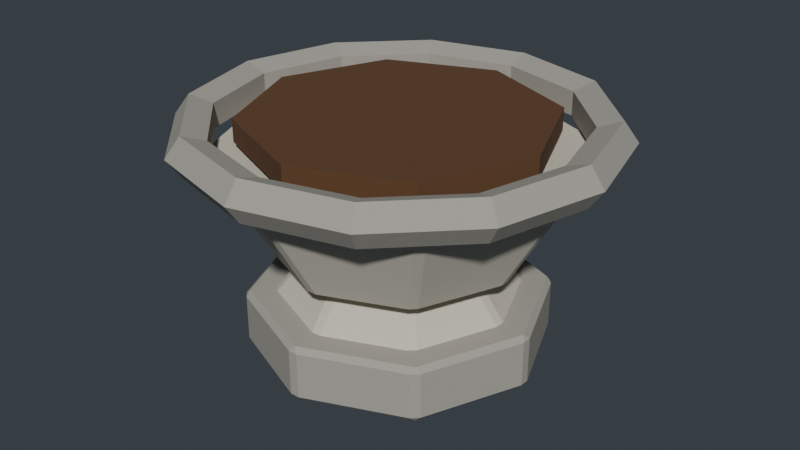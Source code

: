 # Source: source.blend  (saved by Blender 4.2.67; exported with 4.5.12 LTS)
import bpy
from mathutils import Matrix  # noqa: F401  (used for matrix-valued properties, if any)

bpy.ops.wm.read_factory_settings(use_empty=True)
scene = bpy.context.scene
scene.name = 'Scene'

# ---- materials (node trees are filled in below, after node groups)
mat_limestonedark = bpy.data.materials.new('LimestoneDark')
mat_limestonedark.diffuse_color = (0.4, 0.38, 0.33, 1.0)
mat_limestone = bpy.data.materials.new('Limestone')
mat_limestone.diffuse_color = (0.63, 0.59, 0.49, 1.0)
mat_soil = bpy.data.materials.new('Soil')
mat_soil.diffuse_color = (0.12, 0.055, 0.022, 1.0)

# ---- material node trees
mat_limestonedark.use_nodes = True; mat_limestonedark.node_tree.nodes.clear()
_N = mat_limestonedark.node_tree.nodes; _L = mat_limestonedark.node_tree.links
n0 = _N.new('ShaderNodeBsdfPrincipled'); n0.name = 'Principled BSDF'; n0.location = (10, 300)
n0.inputs[0].default_value = (0.4, 0.38, 0.33, 1.0)
n0.inputs[2].default_value = 0.96
n1 = _N.new('ShaderNodeOutputMaterial'); n1.name = 'Material Output'; n1.location = (300, 300)
_L.new(n0.outputs[0], n1.inputs[0])
n1.is_active_output = True
mat_limestone.use_nodes = True; mat_limestone.node_tree.nodes.clear()
_N = mat_limestone.node_tree.nodes; _L = mat_limestone.node_tree.links
n0 = _N.new('ShaderNodeBsdfPrincipled'); n0.name = 'Principled BSDF'; n0.location = (10, 300)
n0.inputs[0].default_value = (0.63, 0.59, 0.49, 1.0)
n0.inputs[2].default_value = 0.92
n1 = _N.new('ShaderNodeOutputMaterial'); n1.name = 'Material Output'; n1.location = (300, 300)
_L.new(n0.outputs[0], n1.inputs[0])
n1.is_active_output = True
mat_soil.use_nodes = True; mat_soil.node_tree.nodes.clear()
_N = mat_soil.node_tree.nodes; _L = mat_soil.node_tree.links
n0 = _N.new('ShaderNodeBsdfPrincipled'); n0.name = 'Principled BSDF'; n0.location = (10, 300)
n0.inputs[0].default_value = (0.12, 0.055, 0.022, 1.0)
n0.inputs[2].default_value = 1.0
n1 = _N.new('ShaderNodeOutputMaterial'); n1.name = 'Material Output'; n1.location = (300, 300)
_L.new(n0.outputs[0], n1.inputs[0])
n1.is_active_output = True

# ---- world
world_eiffelhistoricpropsworld = bpy.data.worlds.new('EiffelHistoricPropsWorld'); scene.world = world_eiffelhistoricpropsworld
world_eiffelhistoricpropsworld.color = (0.045, 0.055, 0.065)

# ---- meshes
me_foot_nocol_mesh = bpy.data.meshes.new('foot_nocol_mesh')
me_foot_nocol_mesh.from_pydata([(0.0, 0.5169, 0.0), (-0.01663, 0.5295, 0.018), (0.01663, 0.5295, 0.018), (0.0, 0.5169, 0.2), (0.01663, 0.5295, 0.182), (-0.01663, 0.5295, 0.182), (0.3655, 0.3655, 0.0), (0.3627, 0.3862, 0.018), (0.3862, 0.3627, 0.018), (0.3655, 0.3655, 0.2), (0.3862, 0.3627, 0.182), (0.3627, 0.3862, 0.182), (0.5169, 0.0, 0.0), (0.5295, 0.01663, 0.018), (0.5295, -0.01663, 0.018), (0.5169, 0.0, 0.2), (0.5295, -0.01663, 0.182), (0.5295, 0.01663, 0.182), (0.3655, -0.3655, 0.0), (0.3862, -0.3627, 0.018), (0.3627, -0.3862, 0.018), (0.3655, -0.3655, 0.2), (0.3627, -0.3862, 0.182), (0.3862, -0.3627, 0.182), (0.0, -0.5169, 0.0), (0.01663, -0.5295, 0.018), (-0.01663, -0.5295, 0.018), (0.0, -0.5169, 0.2), (-0.01663, -0.5295, 0.182), (0.01663, -0.5295, 0.182), (-0.3655, -0.3655, 0.0), (-0.3627, -0.3862, 0.018), (-0.3862, -0.3627, 0.018), (-0.3655, -0.3655, 0.2), (-0.3862, -0.3627, 0.182), (-0.3627, -0.3862, 0.182), (-0.5169, 0.0, 0.0), (-0.5295, -0.01663, 0.018), (-0.5295, 0.01663, 0.018), (-0.5169, 0.0, 0.2), (-0.5295, 0.01663, 0.182), (-0.5295, -0.01663, 0.182), (-0.3655, 0.3655, 0.0), (-0.3862, 0.3627, 0.018), (-0.3627, 0.3862, 0.018), (-0.3655, 0.3655, 0.2), (-0.3627, 0.3862, 0.182), (-0.3862, 0.3627, 0.182), (0.0, 0.4275, 0.18), (-0.01715, 0.4281, 0.1943), (0.01715, 0.4281, 0.1943), (0.0, 0.2934, 0.342), (0.01715, 0.3176, 0.3277), (-0.01715, 0.3176, 0.3277), (0.3023, 0.3023, 0.18), (0.2906, 0.3148, 0.1943), (0.3148, 0.2906, 0.1943), (0.2075, 0.2075, 0.342), (0.2367, 0.2125, 0.3277), (0.2125, 0.2367, 0.3277), (0.4275, 0.0, 0.18), (0.4281, 0.01715, 0.1943), (0.4281, -0.01715, 0.1943), (0.2934, 0.0, 0.342), (0.3176, -0.01715, 0.3277), (0.3176, 0.01715, 0.3277), (0.3023, -0.3023, 0.18), (0.3148, -0.2906, 0.1943), (0.2906, -0.3148, 0.1943), (0.2075, -0.2075, 0.342), (0.2125, -0.2367, 0.3277), (0.2367, -0.2125, 0.3277), (0.0, -0.4275, 0.18), (0.01715, -0.4281, 0.1943), (-0.01715, -0.4281, 0.1943), (0.0, -0.2934, 0.342), (-0.01715, -0.3176, 0.3277), (0.01715, -0.3176, 0.3277), (-0.3023, -0.3023, 0.18), (-0.2906, -0.3148, 0.1943), (-0.3148, -0.2906, 0.1943), (-0.2075, -0.2075, 0.342), (-0.2367, -0.2125, 0.3277), (-0.2125, -0.2367, 0.3277), (-0.4275, 0.0, 0.18), (-0.4281, -0.01715, 0.1943), (-0.4281, 0.01715, 0.1943), (-0.2934, 0.0, 0.342), (-0.3176, 0.01715, 0.3277), (-0.3176, -0.01715, 0.3277), (-0.3023, 0.3023, 0.18), (-0.3148, 0.2906, 0.1943), (-0.2906, 0.3148, 0.1943), (-0.2075, 0.2075, 0.342), (-0.2125, 0.2367, 0.3277), (-0.2367, 0.2125, 0.3277), (-4.657e-10, 0.4126, 0.342), (-0.01695, 0.4344, 0.3578), (0.01695, 0.4344, 0.3578), (9.313e-10, 0.6361, 0.72), (0.01695, 0.6392, 0.7042), (-0.01695, 0.6392, 0.7042), (0.2918, 0.2918, 0.342), (0.2952, 0.3192, 0.3578), (0.3192, 0.2952, 0.3578), (0.4498, 0.4498, 0.72), (0.464, 0.44, 0.7042), (0.44, 0.464, 0.7042), (0.4126, 4.657e-10, 0.342), (0.4344, 0.01695, 0.3578), (0.4344, -0.01695, 0.3578), (0.6361, -9.313e-10, 0.72), (0.6392, -0.01695, 0.7042), (0.6392, 0.01695, 0.7042), (0.2918, -0.2918, 0.342), (0.3192, -0.2952, 0.3578), (0.2952, -0.3192, 0.3578), (0.4498, -0.4498, 0.72), (0.44, -0.464, 0.7042), (0.464, -0.44, 0.7042), (4.657e-10, -0.4126, 0.342), (0.01695, -0.4344, 0.3578), (-0.01695, -0.4344, 0.3578), (-9.313e-10, -0.6361, 0.72), (-0.01695, -0.6392, 0.7042), (0.01695, -0.6392, 0.7042), (-0.2918, -0.2918, 0.342), (-0.2952, -0.3192, 0.3578), (-0.3192, -0.2952, 0.3578), (-0.4498, -0.4498, 0.72), (-0.464, -0.44, 0.7042), (-0.44, -0.464, 0.7042), (-0.4126, -4.657e-10, 0.342), (-0.4344, -0.01695, 0.3578), (-0.4344, 0.01695, 0.3578), (-0.6361, 9.313e-10, 0.72), (-0.6392, 0.01695, 0.7042), (-0.6392, -0.01695, 0.7042), (-0.2918, 0.2918, 0.342), (-0.3192, 0.2952, 0.3578), (-0.2952, 0.3192, 0.3578), (-0.4498, 0.4498, 0.72), (-0.44, 0.464, 0.7042), (-0.464, 0.44, 0.7042), (0.7599, 0.0, 0.78), (0.7084, 0.0, 0.8509), (0.6251, 0.0, 0.8238), (0.6251, 0.0, 0.7362), (0.7084, 0.0, 0.7091), (0.6581, 0.38, 0.78), (0.6135, 0.3542, 0.8509), (0.5414, 0.3126, 0.8238), (0.5414, 0.3126, 0.7362), (0.6135, 0.3542, 0.7091), (0.3799, 0.6581, 0.78), (0.3542, 0.6135, 0.8509), (0.3126, 0.5414, 0.8238), (0.3126, 0.5414, 0.7362), (0.3542, 0.6135, 0.7091), (5.737e-08, 0.7599, 0.78), (5.348e-08, 0.7084, 0.8509), (4.72e-08, 0.6251, 0.8238), (4.72e-08, 0.6251, 0.7362), (5.348e-08, 0.7084, 0.7091), (-0.3799, 0.6581, 0.78), (-0.3542, 0.6135, 0.8509), (-0.3126, 0.5414, 0.8238), (-0.3126, 0.5414, 0.7362), (-0.3542, 0.6135, 0.7091), (-0.6581, 0.38, 0.78), (-0.6135, 0.3542, 0.8509), (-0.5414, 0.3126, 0.8238), (-0.5414, 0.3126, 0.7362), (-0.6135, 0.3542, 0.7091), (-0.7599, 6.643e-08, 0.78), (-0.7084, 6.193e-08, 0.8509), (-0.6251, 5.465e-08, 0.8238), (-0.6251, 5.465e-08, 0.7362), (-0.7084, 6.193e-08, 0.7091), (-0.6581, -0.3799, 0.78), (-0.6135, -0.3542, 0.8509), (-0.5414, -0.3126, 0.8238), (-0.5414, -0.3126, 0.7362), (-0.6135, -0.3542, 0.7091), (-0.3799, -0.6581, 0.78), (-0.3542, -0.6135, 0.8509), (-0.3126, -0.5414, 0.8238), (-0.3126, -0.5414, 0.7362), (-0.3542, -0.6135, 0.7091), (5.737e-08, -0.7599, 0.78), (5.348e-08, -0.7084, 0.8509), (4.72e-08, -0.6251, 0.8238), (4.72e-08, -0.6251, 0.7362), (5.348e-08, -0.7084, 0.7091), (0.3799, -0.6581, 0.78), (0.3542, -0.6135, 0.8509), (0.3126, -0.5414, 0.8238), (0.3126, -0.5414, 0.7362), (0.3542, -0.6135, 0.7091), (0.6581, -0.38, 0.78), (0.6135, -0.3542, 0.8509), (0.5414, -0.3126, 0.8238), (0.5414, -0.3126, 0.7362), (0.6135, -0.3542, 0.7091), (0.0, 0.5364, 0.75), (0.0, 0.5364, 0.83), (0.3793, 0.3793, 0.75), (0.3793, 0.3793, 0.83), (0.5364, 0.0, 0.75), (0.5364, 0.0, 0.83), (0.3793, -0.3793, 0.75), (0.3793, -0.3793, 0.83), (0.0, -0.5364, 0.75), (0.0, -0.5364, 0.83), (-0.3793, -0.3793, 0.75), (-0.3793, -0.3793, 0.83), (-0.5364, 0.0, 0.75), (-0.5364, 0.0, 0.83), (-0.3793, 0.3793, 0.75), (-0.3793, 0.3793, 0.83)], [], [(44, 46, 5, 1), (14, 16, 23, 19), (20, 22, 29, 25), (26, 28, 35, 31), (32, 34, 41, 37), (38, 40, 47, 43), (8, 10, 17, 13), (9, 3, 45, 39, 33, 27, 21, 15), (2, 4, 11, 7), (0, 1, 2), (3, 4, 5), (6, 7, 8), (9, 10, 11), (12, 13, 14), (15, 16, 17), (18, 19, 20), (21, 22, 23), (24, 25, 26), (27, 28, 29), (30, 31, 32), (33, 34, 35), (36, 37, 38), (39, 40, 41), (42, 43, 44), (45, 46, 47), (2, 7, 6, 0), (11, 4, 3, 9), (1, 5, 4, 2), (10, 8, 7, 11), (8, 13, 12, 6), (17, 10, 9, 15), (16, 14, 13, 17), (14, 19, 18, 12), (23, 16, 15, 21), (22, 20, 19, 23), (20, 25, 24, 18), (29, 22, 21, 27), (28, 26, 25, 29), (26, 31, 30, 24), (35, 28, 27, 33), (34, 32, 31, 35), (32, 37, 36, 30), (41, 34, 33, 39), (40, 38, 37, 41), (38, 43, 42, 36), (47, 40, 39, 45), (46, 44, 43, 47), (44, 1, 0, 42), (5, 46, 45, 3), (0, 6, 12, 18, 24, 30, 36, 42), (92, 94, 53, 49), (62, 64, 71, 67), (68, 70, 77, 73), (74, 76, 83, 79), (80, 82, 89, 85), (86, 88, 95, 91), (56, 58, 65, 61), (57, 51, 93, 87, 81, 75, 69, 63), (50, 52, 59, 55), (48, 49, 50), (51, 52, 53), (54, 55, 56), (57, 58, 59), (60, 61, 62), (63, 64, 65), (66, 67, 68), (69, 70, 71), (72, 73, 74), (75, 76, 77), (78, 79, 80), (81, 82, 83), (84, 85, 86), (87, 88, 89), (90, 91, 92), (93, 94, 95), (50, 55, 54, 48), (59, 52, 51, 57), (49, 53, 52, 50), (58, 56, 55, 59), (56, 61, 60, 54), (65, 58, 57, 63), (64, 62, 61, 65), (62, 67, 66, 60), (71, 64, 63, 69), (70, 68, 67, 71), (68, 73, 72, 66), (77, 70, 69, 75), (76, 74, 73, 77), (74, 79, 78, 72), (83, 76, 75, 81), (82, 80, 79, 83), (80, 85, 84, 78), (89, 82, 81, 87), (88, 86, 85, 89), (86, 91, 90, 84), (95, 88, 87, 93), (94, 92, 91, 95), (92, 49, 48, 90), (53, 94, 93, 51), (48, 54, 60, 66, 72, 78, 84, 90), (140, 142, 101, 97), (110, 112, 119, 115), (116, 118, 125, 121), (122, 124, 131, 127), (128, 130, 137, 133), (134, 136, 143, 139), (104, 106, 113, 109), (105, 99, 141, 135, 129, 123, 117, 111), (98, 100, 107, 103), (96, 97, 98), (99, 100, 101), (102, 103, 104), (105, 106, 107), (108, 109, 110), (111, 112, 113), (114, 115, 116), (117, 118, 119), (120, 121, 122), (123, 124, 125), (126, 127, 128), (129, 130, 131), (132, 133, 134), (135, 136, 137), (138, 139, 140), (141, 142, 143), (98, 103, 102, 96), (107, 100, 99, 105), (97, 101, 100, 98), (106, 104, 103, 107), (104, 109, 108, 102), (113, 106, 105, 111), (112, 110, 109, 113), (110, 115, 114, 108), (119, 112, 111, 117), (118, 116, 115, 119), (116, 121, 120, 114), (125, 118, 117, 123), (124, 122, 121, 125), (122, 127, 126, 120), (131, 124, 123, 129), (130, 128, 127, 131), (128, 133, 132, 126), (137, 130, 129, 135), (136, 134, 133, 137), (134, 139, 138, 132), (143, 136, 135, 141), (142, 140, 139, 143), (140, 97, 96, 138), (101, 142, 141, 99), (96, 102, 108, 114, 120, 126, 132, 138), (144, 149, 150, 145), (145, 150, 151, 146), (146, 151, 152, 147), (147, 152, 153, 148), (148, 153, 149, 144), (149, 154, 155, 150), (150, 155, 156, 151), (151, 156, 157, 152), (152, 157, 158, 153), (153, 158, 154, 149), (154, 159, 160, 155), (155, 160, 161, 156), (156, 161, 162, 157), (157, 162, 163, 158), (158, 163, 159, 154), (159, 164, 165, 160), (160, 165, 166, 161), (161, 166, 167, 162), (162, 167, 168, 163), (163, 168, 164, 159), (164, 169, 170, 165), (165, 170, 171, 166), (166, 171, 172, 167), (167, 172, 173, 168), (168, 173, 169, 164), (169, 174, 175, 170), (170, 175, 176, 171), (171, 176, 177, 172), (172, 177, 178, 173), (173, 178, 174, 169), (174, 179, 180, 175), (175, 180, 181, 176), (176, 181, 182, 177), (177, 182, 183, 178), (178, 183, 179, 174), (179, 184, 185, 180), (180, 185, 186, 181), (181, 186, 187, 182), (182, 187, 188, 183), (183, 188, 184, 179), (184, 189, 190, 185), (185, 190, 191, 186), (186, 191, 192, 187), (187, 192, 193, 188), (188, 193, 189, 184), (189, 194, 195, 190), (190, 195, 196, 191), (191, 196, 197, 192), (192, 197, 198, 193), (193, 198, 194, 189), (194, 199, 200, 195), (195, 200, 201, 196), (196, 201, 202, 197), (197, 202, 203, 198), (198, 203, 199, 194), (199, 144, 145, 200), (200, 145, 146, 201), (201, 146, 147, 202), (202, 147, 148, 203), (203, 148, 144, 199), (204, 205, 207, 206), (206, 207, 209, 208), (208, 209, 211, 210), (210, 211, 213, 212), (212, 213, 215, 214), (214, 215, 217, 216), (207, 205, 219, 217, 215, 213, 211, 209), (216, 217, 219, 218), (218, 219, 205, 204), (204, 206, 208, 210, 212, 214, 216, 218)])
me_foot_nocol_mesh.polygons.foreach_set('material_index', [0, 0, 0, 0, 0, 0, 0, 0, 0, 0, 0, 0, 0, 0, 0, 0, 0, 0, 0, 0, 0, 0, 0, 0, 0, 0, 0, 0, 0, 0, 0, 0, 0, 0, 0, 0, 0, 0, 0, 0, 0, 0, 0, 0, 0, 0, 0, 0, 0, 0, 1, 1, 1, 1, 1, 1, 1, 1, 1, 1, 1, 1, 1, 1, 1, 1, 1, 1, 1, 1, 1, 1, 1, 1, 1, 1, 1, 1, 1, 1, 1, 1, 1, 1, 1, 1, 1, 1, 1, 1, 1, 1, 1, 1, 1, 1, 1, 1, 1, 1, 1, 1, 1, 1, 1, 1, 1, 1, 1, 1, 1, 1, 1, 1, 1, 1, 1, 1, 1, 1, 1, 1, 1, 1, 1, 1, 1, 1, 1, 1, 1, 1, 1, 1, 1, 1, 1, 1, 1, 1, 1, 1, 1, 1, 1, 1, 1, 1, 1, 1, 0, 0, 0, 0, 0, 0, 0, 0, 0, 0, 0, 0, 0, 0, 0, 0, 0, 0, 0, 0, 0, 0, 0, 0, 0, 0, 0, 0, 0, 0, 0, 0, 0, 0, 0, 0, 0, 0, 0, 0, 0, 0, 0, 0, 0, 0, 0, 0, 0, 0, 0, 0, 0, 0, 0, 0, 0, 0, 0, 0, 2, 2, 2, 2, 2, 2, 2, 2, 2, 2])
_uv = me_foot_nocol_mesh.uv_layers.new(name='UVMap')
_uv.uv.foreach_set('vector', [0.1195, 0.545, 0.1195, 0.955, 0.005481, 0.955, 0.005481, 0.545, 0.7445, 0.545, 0.7445, 0.955, 0.6305, 0.955, 0.6305, 0.545, 0.6195, 0.545, 0.6195, 0.955, 0.5055, 0.955, 0.5055, 0.545, 0.4945, 0.545, 0.4945, 0.955, 0.3805, 0.955, 0.3805, 0.545, 0.3695, 0.545, 0.3695, 0.955, 0.2555, 0.955, 0.2555, 0.545, 0.2445, 0.545, 0.2445, 0.955, 0.1305, 0.955, 0.1305, 0.545, 0.8695, 0.545, 0.8695, 0.955, 0.7555, 0.955, 0.7555, 0.545, 0.4135, 0.4135, 0.25, 0.4813, 0.08646, 0.4135, 0.01872, 0.25, 0.08646, 0.08646, 0.25, 0.01872, 0.4135, 0.08646, 0.4813, 0.25, 0.9945, 0.545, 0.9945, 0.955, 0.8805, 0.955, 0.8805, 0.545, 0.75, 0.4813, 0.7426, 0.4869, 0.7574, 0.4869, 0.25, 0.4813, 0.2574, 0.4869, 0.2426, 0.4869, 0.9135, 0.4135, 0.9123, 0.4228, 0.9228, 0.4123, 0.4135, 0.4135, 0.4228, 0.4123, 0.4123, 0.4228, 0.9813, 0.25, 0.9869, 0.2574, 0.9869, 0.2426, 0.4813, 0.25, 0.4869, 0.2426, 0.4869, 0.2574, 0.9135, 0.08646, 0.9228, 0.08774, 0.9123, 0.07721, 0.4135, 0.08646, 0.4123, 0.07721, 0.4228, 0.08774, 0.75, 0.01872, 0.7574, 0.01308, 0.7426, 0.01308, 0.25, 0.01872, 0.2426, 0.01308, 0.2574, 0.01308, 0.5865, 0.08646, 0.5877, 0.07721, 0.5772, 0.08774, 0.08646, 0.08646, 0.07721, 0.08774, 0.08774, 0.07721, 0.5187, 0.25, 0.5131, 0.2426, 0.5131, 0.2574, 0.01872, 0.25, 0.01308, 0.2574, 0.01308, 0.2426, 0.5865, 0.4135, 0.5772, 0.4123, 0.5877, 0.4228, 0.08646, 0.4135, 0.08774, 0.4228, 0.07721, 0.4123, 0.7574, 0.4869, 0.9123, 0.4228, 0.9135, 0.4135, 0.75, 0.4813, 0.4123, 0.4228, 0.2574, 0.4869, 0.25, 0.4813, 0.4135, 0.4135, 0.005481, 0.545, 0.005481, 0.955, 0.0, 0.955, 0.0, 0.545, 0.8695, 0.955, 0.8695, 0.545, 0.8805, 0.545, 0.8805, 0.955, 0.9228, 0.4123, 0.9869, 0.2574, 0.9813, 0.25, 0.9135, 0.4135, 0.4869, 0.2574, 0.4228, 0.4123, 0.4135, 0.4135, 0.4813, 0.25, 0.7445, 0.955, 0.7445, 0.545, 0.7555, 0.545, 0.7555, 0.955, 0.9869, 0.2426, 0.9228, 0.08774, 0.9135, 0.08646, 0.9813, 0.25, 0.4228, 0.08774, 0.4869, 0.2426, 0.4813, 0.25, 0.4135, 0.08646, 0.6195, 0.955, 0.6195, 0.545, 0.6305, 0.545, 0.6305, 0.955, 0.9123, 0.07721, 0.7574, 0.01308, 0.75, 0.01872, 0.9135, 0.08646, 0.2574, 0.01308, 0.4123, 0.07721, 0.4135, 0.08646, 0.25, 0.01872, 0.4945, 0.955, 0.4945, 0.545, 0.5055, 0.545, 0.5055, 0.955, 0.7426, 0.01308, 0.5877, 0.07721, 0.5865, 0.08646, 0.75, 0.01872, 0.08774, 0.07721, 0.2426, 0.01308, 0.25, 0.01872, 0.08646, 0.08646, 0.3695, 0.955, 0.3695, 0.545, 0.3805, 0.545, 0.3805, 0.955, 0.5772, 0.08774, 0.5131, 0.2426, 0.5187, 0.25, 0.5865, 0.08646, 0.01308, 0.2426, 0.07721, 0.08774, 0.08646, 0.08646, 0.01872, 0.25, 0.2445, 0.955, 0.2445, 0.545, 0.2555, 0.545, 0.2555, 0.955, 0.5131, 0.2574, 0.5772, 0.4123, 0.5865, 0.4135, 0.5187, 0.25, 0.07721, 0.4123, 0.01308, 0.2574, 0.01872, 0.25, 0.08646, 0.4135, 0.1195, 0.955, 0.1195, 0.545, 0.1305, 0.545, 0.1305, 0.955, 0.5877, 0.4228, 0.7426, 0.4869, 0.75, 0.4813, 0.5865, 0.4135, 0.2426, 0.4869, 0.08774, 0.4228, 0.08646, 0.4135, 0.25, 0.4813, 0.75, 0.4813, 0.9135, 0.4135, 0.9813, 0.25, 0.9135, 0.08646, 0.75, 0.01872, 0.5865, 0.08646, 0.5187, 0.25, 0.5865, 0.4135, 0.1178, 0.5441, 0.1163, 0.9559, 0.008728, 0.9559, 0.007218, 0.5441, 0.7428, 0.5441, 0.7413, 0.9559, 0.6337, 0.9559, 0.6322, 0.5441, 0.6178, 0.5441, 0.6163, 0.9559, 0.5087, 0.9559, 0.5072, 0.5441, 0.4928, 0.5441, 0.4913, 0.9559, 0.3837, 0.9559, 0.3822, 0.5441, 0.3678, 0.5441, 0.3663, 0.9559, 0.2587, 0.9559, 0.2572, 0.5441, 0.2428, 0.5441, 0.2413, 0.9559, 0.1337, 0.9559, 0.1322, 0.5441, 0.8678, 0.5441, 0.8663, 0.9559, 0.7587, 0.9559, 0.7572, 0.5441, 0.4091, 0.4091, 0.25, 0.4751, 0.09086, 0.4091, 0.02494, 0.25, 0.09086, 0.09086, 0.25, 0.02494, 0.4091, 0.09086, 0.4751, 0.25, 0.9928, 0.5441, 0.9913, 0.9559, 0.8837, 0.9559, 0.8822, 0.5441, 0.75, 0.4795, 0.7408, 0.4798, 0.7592, 0.4798, 0.25, 0.4751, 0.2599, 0.4859, 0.2401, 0.4859, 0.9123, 0.4123, 0.906, 0.419, 0.919, 0.406, 0.4091, 0.4091, 0.4238, 0.4098, 0.4098, 0.4238, 0.9795, 0.25, 0.9798, 0.2592, 0.9798, 0.2408, 0.4751, 0.25, 0.4859, 0.2401, 0.4859, 0.2599, 0.9123, 0.08769, 0.919, 0.09399, 0.906, 0.08097, 0.4091, 0.09086, 0.4098, 0.07618, 0.4238, 0.09024, 0.75, 0.02046, 0.7592, 0.02017, 0.7408, 0.02017, 0.25, 0.02494, 0.2401, 0.01412, 0.2599, 0.01412, 0.5877, 0.08769, 0.594, 0.08097, 0.581, 0.09399, 0.09086, 0.09086, 0.07618, 0.09024, 0.09024, 0.07618, 0.5205, 0.25, 0.5202, 0.2408, 0.5202, 0.2592, 0.02494, 0.25, 0.01412, 0.2599, 0.01412, 0.2401, 0.5877, 0.4123, 0.581, 0.406, 0.594, 0.419, 0.09086, 0.4091, 0.09024, 0.4238, 0.07618, 0.4098, 0.7615, 0.4853, 0.9083, 0.4244, 0.9123, 0.4123, 0.75, 0.4795, 0.4098, 0.4238, 0.2599, 0.4859, 0.25, 0.4751, 0.4091, 0.4091, 0.007218, 0.5441, 0.008728, 0.9559, 0.0, 0.9666, 0.0, 0.5549, 0.8663, 0.9559, 0.8678, 0.5441, 0.8822, 0.5441, 0.8837, 0.9559, 0.9244, 0.4083, 0.9853, 0.2615, 0.9795, 0.25, 0.9123, 0.4123, 0.4859, 0.2599, 0.4238, 0.4098, 0.4091, 0.4091, 0.4751, 0.25, 0.7413, 0.9559, 0.7428, 0.5441, 0.7572, 0.5441, 0.7587, 0.9559, 0.9853, 0.2385, 0.9244, 0.09175, 0.9123, 0.08769, 0.9795, 0.25, 0.4238, 0.09024, 0.4859, 0.2401, 0.4751, 0.25, 0.4091, 0.09086, 0.6163, 0.9559, 0.6178, 0.5441, 0.6322, 0.5441, 0.6337, 0.9559, 0.9083, 0.07555, 0.7615, 0.01474, 0.75, 0.02046, 0.9123, 0.08769, 0.2599, 0.01412, 0.4098, 0.07618, 0.4091, 0.09086, 0.25, 0.02494, 0.4913, 0.9559, 0.4928, 0.5441, 0.5072, 0.5441, 0.5087, 0.9559, 0.7385, 0.01474, 0.5917, 0.07555, 0.5877, 0.08769, 0.75, 0.02046, 0.09024, 0.07618, 0.2401, 0.01412, 0.25, 0.02494, 0.09086, 0.09086, 0.3663, 0.9559, 0.3678, 0.5441, 0.3822, 0.5441, 0.3837, 0.9559, 0.5756, 0.09175, 0.5147, 0.2385, 0.5205, 0.25, 0.5877, 0.08769, 0.01412, 0.2401, 0.07618, 0.09024, 0.09086, 0.09086, 0.02494, 0.25, 0.2413, 0.9559, 0.2428, 0.5441, 0.2572, 0.5441, 0.2587, 0.9559, 0.5147, 0.2615, 0.5756, 0.4083, 0.5877, 0.4123, 0.5205, 0.25, 0.07618, 0.4098, 0.01412, 0.2599, 0.02494, 0.25, 0.09086, 0.4091, 0.1163, 0.9559, 0.1178, 0.5441, 0.1322, 0.5441, 0.1337, 0.9559, 0.5917, 0.4244, 0.7385, 0.4853, 0.75, 0.4795, 0.5877, 0.4123, 0.2401, 0.4859, 0.09024, 0.4238, 0.09086, 0.4091, 0.25, 0.4751, 0.75, 0.4795, 0.9123, 0.4123, 0.9795, 0.25, 0.9123, 0.08769, 0.75, 0.02046, 0.5877, 0.08769, 0.5205, 0.25, 0.5877, 0.4123, 0.1187, 0.5209, 0.1201, 0.9791, 0.004857, 0.9791, 0.006327, 0.5209, 0.7437, 0.5209, 0.7451, 0.9791, 0.6299, 0.9791, 0.6313, 0.5209, 0.6187, 0.5209, 0.6201, 0.9791, 0.5049, 0.9791, 0.5063, 0.5209, 0.4937, 0.5209, 0.4951, 0.9791, 0.3799, 0.9791, 0.3813, 0.5209, 0.3687, 0.5209, 0.3701, 0.9791, 0.2549, 0.9791, 0.2563, 0.5209, 0.2437, 0.5209, 0.2451, 0.9791, 0.1299, 0.9791, 0.1313, 0.5209, 0.8687, 0.5209, 0.8701, 0.9791, 0.7549, 0.9791, 0.7563, 0.5209, 0.4147, 0.4147, 0.25, 0.4829, 0.08534, 0.4147, 0.01713, 0.25, 0.08534, 0.08534, 0.25, 0.01713, 0.4147, 0.08534, 0.4829, 0.25, 0.9937, 0.5209, 0.9951, 0.9791, 0.8799, 0.9791, 0.8813, 0.5209, 0.75, 0.4792, 0.7424, 0.4869, 0.7576, 0.4869, 0.001532, 0.99, 0.0, 0.975, 0.004857, 0.9791, 0.9121, 0.4121, 0.9121, 0.4228, 0.9228, 0.4121, 0.8765, 0.99, 0.875, 0.975, 0.8799, 0.9791, 0.9792, 0.25, 0.9869, 0.2576, 0.9869, 0.2424, 0.7485, 0.99, 0.7451, 0.9791, 0.75, 0.975, 0.9121, 0.08795, 0.9228, 0.08788, 0.9121, 0.07715, 0.6235, 0.99, 0.6201, 0.9791, 0.625, 0.975, 0.75, 0.02082, 0.7576, 0.01314, 0.7424, 0.01314, 0.4985, 0.99, 0.4951, 0.9791, 0.5, 0.975, 0.5879, 0.08795, 0.5879, 0.07715, 0.5772, 0.08788, 0.3735, 0.99, 0.3701, 0.9791, 0.375, 0.975, 0.5208, 0.25, 0.5131, 0.2424, 0.5131, 0.2576, 0.2515, 0.99, 0.25, 0.975, 0.2549, 0.9791, 0.5879, 0.4121, 0.5772, 0.4121, 0.5879, 0.4228, 0.1265, 0.99, 0.125, 0.975, 0.1299, 0.9791, 0.7576, 0.4869, 0.9121, 0.4228, 0.9121, 0.4121, 0.75, 0.4792, 0.4123, 0.4228, 0.2574, 0.4869, 0.25, 0.4829, 0.4147, 0.4147, 0.006327, 0.5209, 0.004857, 0.9791, 0.0, 0.975, 0.0, 0.5168, 0.8701, 0.9791, 0.8687, 0.5209, 0.8813, 0.5209, 0.8799, 0.9791, 0.9228, 0.4121, 0.9869, 0.2576, 0.9792, 0.25, 0.9121, 0.4121, 0.4869, 0.2574, 0.4228, 0.4123, 0.4147, 0.4147, 0.4829, 0.25, 0.7451, 0.9791, 0.7437, 0.5209, 0.7563, 0.5209, 0.7549, 0.9791, 0.9869, 0.2424, 0.9228, 0.08788, 0.9121, 0.08795, 0.9792, 0.25, 0.4228, 0.08771, 0.4869, 0.2426, 0.4829, 0.25, 0.4147, 0.08534, 0.6201, 0.9791, 0.6187, 0.5209, 0.6313, 0.5209, 0.6299, 0.9791, 0.9121, 0.07715, 0.7576, 0.01314, 0.75, 0.02082, 0.9121, 0.08795, 0.2574, 0.01307, 0.4123, 0.07722, 0.4147, 0.08534, 0.25, 0.01713, 0.4951, 0.9791, 0.4937, 0.5209, 0.5063, 0.5209, 0.5049, 0.9791, 0.7424, 0.01314, 0.5879, 0.07715, 0.5879, 0.08795, 0.75, 0.02082, 0.08771, 0.07722, 0.2426, 0.01307, 0.25, 0.01713, 0.08534, 0.08534, 0.3701, 0.9791, 0.3687, 0.5209, 0.3813, 0.5209, 0.3799, 0.9791, 0.5772, 0.08788, 0.5131, 0.2424, 0.5208, 0.25, 0.5879, 0.08795, 0.01307, 0.2426, 0.07722, 0.08771, 0.08534, 0.08534, 0.01713, 0.25, 0.2451, 0.9791, 0.2437, 0.5209, 0.2563, 0.5209, 0.2549, 0.9791, 0.5131, 0.2576, 0.5772, 0.4121, 0.5879, 0.4121, 0.5208, 0.25, 0.07722, 0.4123, 0.01307, 0.2574, 0.01713, 0.25, 0.08534, 0.4147, 0.1201, 0.9791, 0.1187, 0.5209, 0.1313, 0.5209, 0.1299, 0.9791, 0.5879, 0.4228, 0.7424, 0.4869, 0.75, 0.4792, 0.5879, 0.4121, 0.2426, 0.4869, 0.08771, 0.4228, 0.08534, 0.4147, 0.25, 0.4829, 0.75, 0.4792, 0.9121, 0.4121, 0.9792, 0.25, 0.9121, 0.08795, 0.75, 0.02082, 0.5879, 0.08795, 0.5208, 0.25, 0.5879, 0.4121, 0.5, 0.6, 0.5833, 0.6, 0.5833, 0.8, 0.5, 0.8, 0.5, 0.8, 0.5833, 0.8, 0.5833, 1.0, 0.5, 1.0, 0.5, 0.0, 0.5833, 0.0, 0.5833, 0.2, 0.5, 0.2, 0.5, 0.2, 0.5833, 0.2, 0.5833, 0.4, 0.5, 0.4, 0.5, 0.4, 0.5833, 0.4, 0.5833, 0.6, 0.5, 0.6, 0.5833, 0.6, 0.6667, 0.6, 0.6667, 0.8, 0.5833, 0.8, 0.5833, 0.8, 0.6667, 0.8, 0.6667, 1.0, 0.5833, 1.0, 0.5833, 0.0, 0.6667, 0.0, 0.6667, 0.2, 0.5833, 0.2, 0.5833, 0.2, 0.6667, 0.2, 0.6667, 0.4, 0.5833, 0.4, 0.5833, 0.4, 0.6667, 0.4, 0.6667, 0.6, 0.5833, 0.6, 0.6667, 0.6, 0.75, 0.6, 0.75, 0.8, 0.6667, 0.8, 0.6667, 0.8, 0.75, 0.8, 0.75, 1.0, 0.6667, 1.0, 0.6667, 0.0, 0.75, 0.0, 0.75, 0.2, 0.6667, 0.2, 0.6667, 0.2, 0.75, 0.2, 0.75, 0.4, 0.6667, 0.4, 0.6667, 0.4, 0.75, 0.4, 0.75, 0.6, 0.6667, 0.6, 0.75, 0.6, 0.8333, 0.6, 0.8333, 0.8, 0.75, 0.8, 0.75, 0.8, 0.8333, 0.8, 0.8333, 1.0, 0.75, 1.0, 0.75, 0.0, 0.8333, 0.0, 0.8333, 0.2, 0.75, 0.2, 0.75, 0.2, 0.8333, 0.2, 0.8333, 0.4, 0.75, 0.4, 0.75, 0.4, 0.8333, 0.4, 0.8333, 0.6, 0.75, 0.6, 0.8333, 0.6, 0.9167, 0.6, 0.9167, 0.8, 0.8333, 0.8, 0.8333, 0.8, 0.9167, 0.8, 0.9167, 1.0, 0.8333, 1.0, 0.8333, 0.0, 0.9167, 0.0, 0.9167, 0.2, 0.8333, 0.2, 0.8333, 0.2, 0.9167, 0.2, 0.9167, 0.4, 0.8333, 0.4, 0.8333, 0.4, 0.9167, 0.4, 0.9167, 0.6, 0.8333, 0.6, 0.9167, 0.6, 1.0, 0.6, 1.0, 0.8, 0.9167, 0.8, 0.9167, 0.8, 1.0, 0.8, 1.0, 1.0, 0.9167, 1.0, 0.9167, 0.0, 1.0, 0.0, 1.0, 0.2, 0.9167, 0.2, 0.9167, 0.2, 1.0, 0.2, 1.0, 0.4, 0.9167, 0.4, 0.9167, 0.4, 1.0, 0.4, 1.0, 0.6, 0.9167, 0.6, 2.22e-16, 0.6, 0.08333, 0.6, 0.08333, 0.8, 2.22e-16, 0.8, 2.22e-16, 0.8, 0.08333, 0.8, 0.08333, 1.0, 2.22e-16, 1.0, 2.22e-16, 0.0, 0.08333, 0.0, 0.08333, 0.2, 2.22e-16, 0.2, 2.22e-16, 0.2, 0.08333, 0.2, 0.08333, 0.4, 2.22e-16, 0.4, 2.22e-16, 0.4, 0.08333, 0.4, 0.08333, 0.6, 2.22e-16, 0.6, 0.08333, 0.6, 0.1667, 0.6, 0.1667, 0.8, 0.08333, 0.8, 0.08333, 0.8, 0.1667, 0.8, 0.1667, 1.0, 0.08333, 1.0, 0.08333, 0.0, 0.1667, 0.0, 0.1667, 0.2, 0.08333, 0.2, 0.08333, 0.2, 0.1667, 0.2, 0.1667, 0.4, 0.08333, 0.4, 0.08333, 0.4, 0.1667, 0.4, 0.1667, 0.6, 0.08333, 0.6, 0.1667, 0.6, 0.25, 0.6, 0.25, 0.8, 0.1667, 0.8, 0.1667, 0.8, 0.25, 0.8, 0.25, 1.0, 0.1667, 1.0, 0.1667, 0.0, 0.25, 0.0, 0.25, 0.2, 0.1667, 0.2, 0.1667, 0.2, 0.25, 0.2, 0.25, 0.4, 0.1667, 0.4, 0.1667, 0.4, 0.25, 0.4, 0.25, 0.6, 0.1667, 0.6, 0.25, 0.6, 0.3333, 0.6, 0.3333, 0.8, 0.25, 0.8, 0.25, 0.8, 0.3333, 0.8, 0.3333, 1.0, 0.25, 1.0, 0.25, 0.0, 0.3333, 0.0, 0.3333, 0.2, 0.25, 0.2, 0.25, 0.2, 0.3333, 0.2, 0.3333, 0.4, 0.25, 0.4, 0.25, 0.4, 0.3333, 0.4, 0.3333, 0.6, 0.25, 0.6, 0.3333, 0.6, 0.4167, 0.6, 0.4167, 0.8, 0.3333, 0.8, 0.3333, 0.8, 0.4167, 0.8, 0.4167, 1.0, 0.3333, 1.0, 0.3333, 0.0, 0.4167, 0.0, 0.4167, 0.2, 0.3333, 0.2, 0.3333, 0.2, 0.4167, 0.2, 0.4167, 0.4, 0.3333, 0.4, 0.3333, 0.4, 0.4167, 0.4, 0.4167, 0.6, 0.3333, 0.6, 0.4167, 0.6, 0.5, 0.6, 0.5, 0.8, 0.4167, 0.8, 0.4167, 0.8, 0.5, 0.8, 0.5, 1.0, 0.4167, 1.0, 0.4167, 0.0, 0.5, 0.0, 0.5, 0.2, 0.4167, 0.2, 0.4167, 0.2, 0.5, 0.2, 0.5, 0.4, 0.4167, 0.4, 0.4167, 0.4, 0.5, 0.4, 0.5, 0.6, 0.4167, 0.6, 1.0, 0.5, 1.0, 1.0, 0.875, 1.0, 0.875, 0.5, 0.875, 0.5, 0.875, 1.0, 0.75, 1.0, 0.75, 0.5, 0.75, 0.5, 0.75, 1.0, 0.625, 1.0, 0.625, 0.5, 0.625, 0.5, 0.625, 1.0, 0.5, 1.0, 0.5, 0.5, 0.5, 0.5, 0.5, 1.0, 0.375, 1.0, 0.375, 0.5, 0.375, 0.5, 0.375, 1.0, 0.25, 1.0, 0.25, 0.5, 0.4197, 0.4197, 0.25, 0.49, 0.08029, 0.4197, 0.01, 0.25, 0.08029, 0.08029, 0.25, 0.01, 0.4197, 0.08029, 0.49, 0.25, 0.25, 0.5, 0.25, 1.0, 0.125, 1.0, 0.125, 0.5, 0.125, 0.5, 0.125, 1.0, 0.0, 1.0, 0.0, 0.5, 0.75, 0.49, 0.9197, 0.4197, 0.99, 0.25, 0.9197, 0.08029, 0.75, 0.01, 0.5803, 0.08029, 0.51, 0.25, 0.5803, 0.4197])
me_foot_nocol_mesh.materials.append(mat_limestonedark)
me_foot_nocol_mesh.materials.append(mat_limestone)
me_foot_nocol_mesh.materials.append(mat_soil)
me_foot_nocol_mesh.update()

# ---- objects
ob_eiffel_historic_urn_v06_nocol = bpy.data.objects.new('eiffel-historic-urn-v06_nocol', me_foot_nocol_mesh)

# ---- transforms, parenting, visibility, modifiers, constraints
ob_eiffel_historic_urn_v06_nocol.location = (0.0, 0.0, 0.0)

# ---- collection membership
scene.collection.objects.link(ob_eiffel_historic_urn_v06_nocol)

# ---- scene / render settings (as saved in the file)
scene.frame_start = 1; scene.frame_end = 250; scene.frame_set(1)
scene.render.engine = 'BLENDER_EEVEE_NEXT'
bpy.context.view_layer.update()

# ---- added for rendering (the .blend has no active camera and no usable light): camera, sun
cam_auto = bpy.data.cameras.new('AutoCamera')
cam_auto.lens = 50.0
cam_auto.sensor_width = 36.0
cam_auto.clip_end = 1000.0
ob_auto_camera = bpy.data.objects.new('AutoCamera', cam_auto)
scene.collection.objects.link(ob_auto_camera)
ob_auto_camera.location = (2.13876, -2.56651, 2.13643)
ob_auto_camera.rotation_euler = (1.09748, -7.21219e-08, 0.694738)
scene.camera = ob_auto_camera
light_auto_sun = bpy.data.lights.new('AutoSun', 'SUN')
light_auto_sun.energy = 3.0
light_auto_sun.angle = 0.0523599
ob_auto_sun = bpy.data.objects.new('AutoSun', light_auto_sun)
scene.collection.objects.link(ob_auto_sun)
ob_auto_sun.rotation_euler = (0.872665, 0.174533, 0.523599)
bpy.context.view_layer.update()
